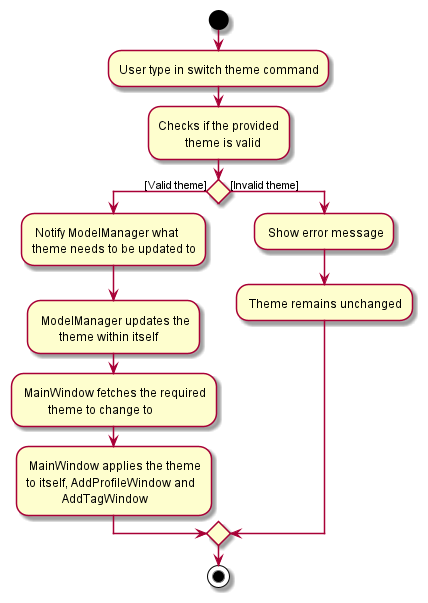

The diagram above was rendered by PlantUML. Its source (embedded in the PNG):
@startuml

start
:User type in switch theme command;
:Checks if the provided
         theme is valid;
if () then ([Valid theme])
    : Notify ModelManager what
    theme needs to be updated to;
    : ModelManager updates the
           theme within itself;
    : MainWindow fetches the required
             theme to change to;
    : MainWindow applies the theme
    to itself, AddProfileWindow and 
                AddTagWindow;
else ([Invalid theme])
  : Show error message;
  : Theme remains unchanged;
endif

stop

@enduml